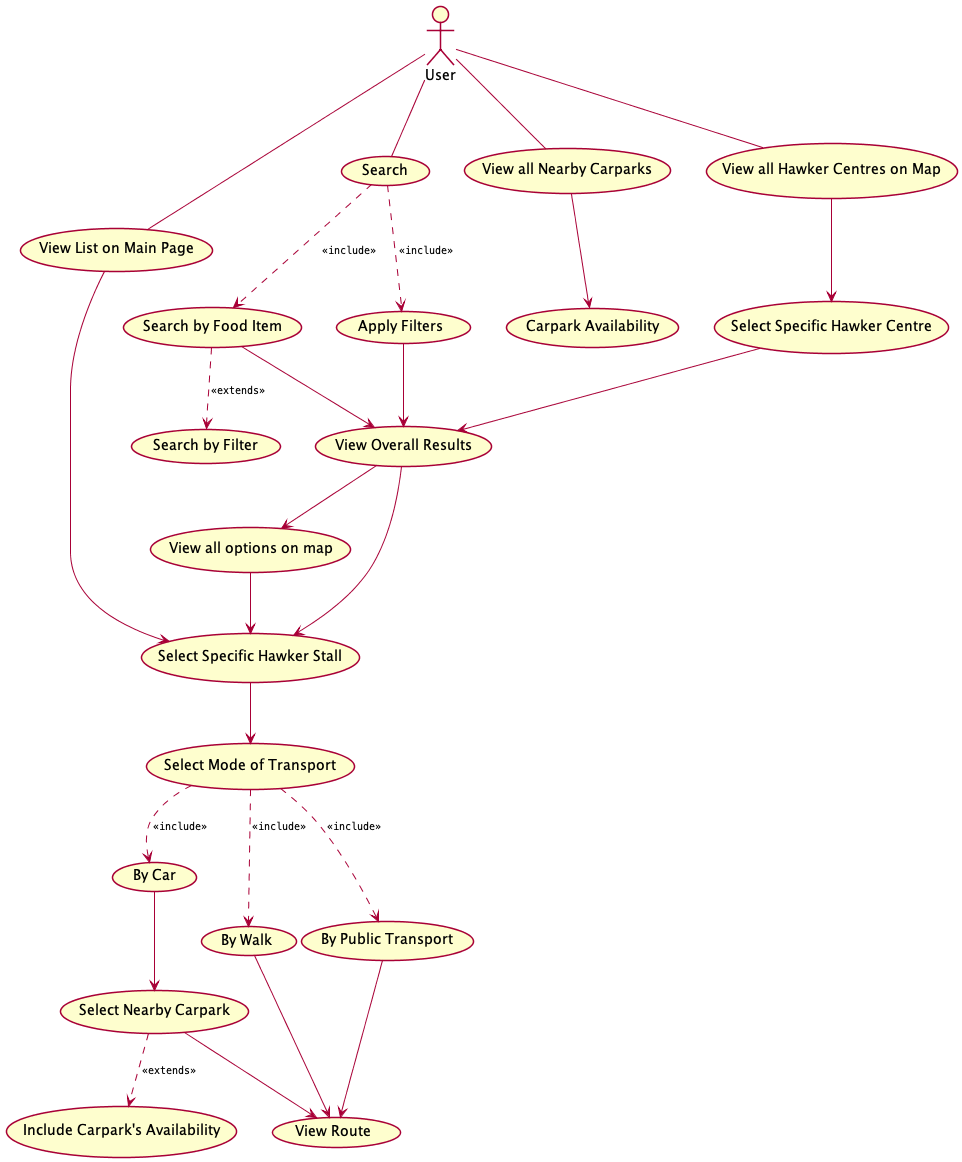

The diagram above was rendered by PlantUML. Its source (embedded in the PNG):
@startuml
'!include ../../plantuml-styles/plantuml-ae.iuml

skinparam Shadowing false

skinparam ArrowFontStyle normal
skinparam ArrowFontName Courier
skinparam ArrowFontSize 10


:User: as U       

U -- (View List on Main Page)
(View List on Main Page) --> (Select Specific Hawker Stall)
U -- (Search)
(Search)..> (Apply Filters):<<include>>
(Search)..> (Search by Food Item):<<include>>
(Search by Food Item)..>(Search by Filter): <<extends>>
(Apply Filters)--> (View Overall Results)
(Search by Food Item)--> (View Overall Results)
(View Overall Results) --> (Select Specific Hawker Stall)
(View Overall Results)--> (View all options on map)
(View all options on map)-->(Select Specific Hawker Stall)
U -- (View all Nearby Carparks)
(View all Nearby Carparks) --> (Carpark Availability)
U --(View all Hawker Centres on Map)
(View all Hawker Centres on Map) --> (Select Specific Hawker Centre)
(Select Specific Hawker Centre)--> (View Overall Results)
(Select Specific Hawker Stall)-->(Select Mode of Transport)
(Select Mode of Transport)..>(By Car):<<include>>
(Select Mode of Transport)..> (By Walk):<<include>>
(Select Mode of Transport)..> (By Public Transport):<<include>>
(By Car)--> (Select Nearby Carpark)
(Select Nearby Carpark)..> (Include Carpark's Availability): <<extends>>
(By Public Transport) --> (View Route)
(Select Nearby Carpark)--> (View Route)
(By Walk)--> (View Route)

'!include ../../plantuml-styles/ae-copyright-footer.txt
@enduml